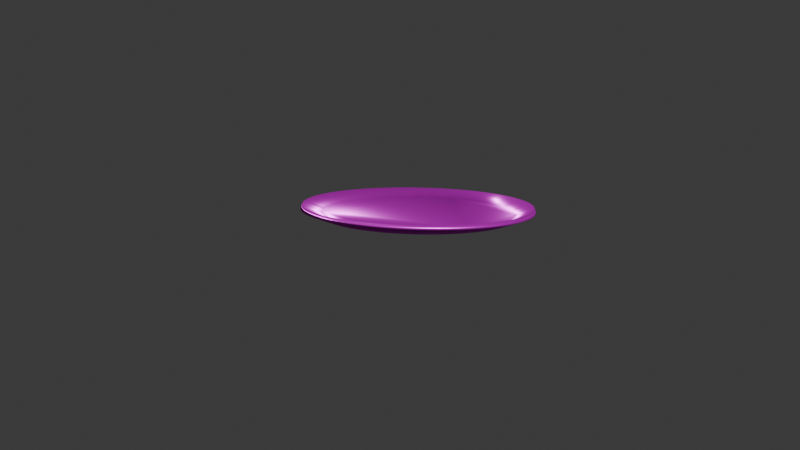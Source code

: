 # Source: Plate.blend  (saved by Blender 5.1.30; exported with 4.5.12 LTS)
import bpy
from mathutils import Matrix  # noqa: F401  (used for matrix-valued properties, if any)

bpy.ops.wm.read_factory_settings(use_empty=True)
scene = bpy.context.scene
scene.name = 'Scene'

# ---- collections
col_collection = bpy.data.collections.new('Collection'); scene.collection.children.link(col_collection)

# ---- images (referenced by path relative to the original .blend; pixels are not part of the script)
import os
ASSET_DIR = os.environ.get("B2B_ASSET_DIR", "")  # directory of the original .blend (textures are referenced by path, not embedded)
HERE = os.path.dirname(os.path.abspath(__file__))  # packed textures are extracted next to this script under _unpacked/

def load_image(name, relpath, width, height, colorspace="sRGB"):
    """Load a texture the original file referenced (path relative to the .blend, or extracted next to this script)."""
    p = next((c for c in (os.path.join(HERE, relpath), os.path.join(ASSET_DIR, relpath)) if relpath and os.path.exists(c)), "")
    if p:
        img = bpy.data.images.load(p, check_existing=True)
        img.name = name
    else:  # same state as the original file: an image datablock whose file is absent (Cycles renders it pink)
        img = bpy.data.images.new(name, width, height)
        img.source = "FILE"
        img.filepath = "//" + (relpath or name)
    img.colorspace_settings.name = colorspace
    return img
img_poliigon_clayceramicglossy_5212_ambientocclusion_4k_jpg = load_image('Poliigon_ClayCeramicGlossy_5212_AmbientOcclusion_4K_jpg', 'Poliigon_ClayCeramicGlossy_5212_AmbientOcclusion.jpg', 1024, 1024, 'Non-Color')
img_poliigon_clayceramicglossy_5212_basecolor_4k_jpg = load_image('Poliigon_ClayCeramicGlossy_5212_BaseColor_4K_jpg', 'Poliigon_ClayCeramicGlossy_5212_BaseColor.jpg', 1024, 1024, 'sRGB')
img_poliigon_clayceramicglossy_5212_displacement_4k_tiff = load_image('Poliigon_ClayCeramicGlossy_5212_Displacement_4K_tiff', 'Poliigon_ClayCeramicGlossy_5212_Displacement.tiff', 1024, 1024, 'Non-Color')
img_poliigon_clayceramicglossy_5212_metallic_4k_jpg = load_image('Poliigon_ClayCeramicGlossy_5212_Metallic_4K_jpg', 'Poliigon_ClayCeramicGlossy_5212_Metallic.jpg', 1024, 1024, 'Non-Color')
img_poliigon_clayceramicglossy_5212_normal_4k_png = load_image('Poliigon_ClayCeramicGlossy_5212_Normal_4K_png', 'Poliigon_ClayCeramicGlossy_5212_Normal.png', 1024, 1024, 'Non-Color')
img_poliigon_clayceramicglossy_5212_roughness_4k_jpg = load_image('Poliigon_ClayCeramicGlossy_5212_Roughness_4K_jpg', 'Poliigon_ClayCeramicGlossy_5212_Roughness.jpg', 1024, 1024, 'Non-Color')

# ---- materials (node trees are filled in below, after node groups)
mat_poliigon_clayceramicglossy_5212_4k = bpy.data.materials.new('Poliigon_ClayCeramicGlossy_5212_4K')

# ---- node groups
ng_simple_uv_mapping = bpy.data.node_groups.new('.simple_uv_mapping', 'ShaderNodeTree')
_s = ng_simple_uv_mapping.interface.new_socket(name='UV', in_out='OUTPUT', socket_type='NodeSocketVector')
_s = ng_simple_uv_mapping.interface.new_socket(name='UV', in_out='INPUT', socket_type='NodeSocketVector')
_s = ng_simple_uv_mapping.interface.new_socket(name='Scale', in_out='INPUT', socket_type='NodeSocketFloat')
_s = ng_simple_uv_mapping.interface.new_socket(name='Rotation', in_out='INPUT', socket_type='NodeSocketFloat')
_s = ng_simple_uv_mapping.interface.new_socket(name='Translate X', in_out='INPUT', socket_type='NodeSocketFloat')
_s = ng_simple_uv_mapping.interface.new_socket(name='Translate Y', in_out='INPUT', socket_type='NodeSocketFloat')
_s = ng_simple_uv_mapping.interface.new_socket(name='Aspect Ratio', in_out='INPUT', socket_type='NodeSocketFloat')
_N = ng_simple_uv_mapping.nodes; _L = ng_simple_uv_mapping.links
n0 = _N.new('NodeGroupInput'); n0.name = 'Group Input'; n0.location = (0, 0)
n1 = _N.new('NodeGroupOutput'); n1.name = 'Group Output'; n1.location = (1250, 0)
n2 = _N.new('ShaderNodeVectorMath'); n2.name = 'Scale (Multiply)'; n2.location = (250, 0)
n2.label = 'Scale (Multiply)'
n2.operation = 'MULTIPLY'
n3 = _N.new('ShaderNodeCombineXYZ'); n3.name = 'Aspect Ratio Factor'; n3.location = (250, -350)
n3.label = 'Aspect Ratio Factor'
n3.inputs[0].default_value = 1.0
n3.inputs[2].default_value = 1.0
n4 = _N.new('ShaderNodeVectorMath'); n4.name = 'Aspect Ration (Multiply)'; n4.location = (500, 0)
n4.label = 'Aspect Ration (Multiply)'
n4.operation = 'MULTIPLY'
n5 = _N.new('ShaderNodeCombineXYZ'); n5.name = 'Translation Offset'; n5.location = (500, -350)
n5.label = 'Translation Offset'
n6 = _N.new('ShaderNodeVectorMath'); n6.name = 'Translation (Add)'; n6.location = (750, 0)
n6.label = 'Translation (Add)'
n7 = _N.new('ShaderNodeMath'); n7.name = 'Maths'; n7.location = (750, -350)
n7.operation = 'RADIANS'
n8 = _N.new('ShaderNodeVectorRotate'); n8.name = 'Vector Rotate'; n8.location = (1000, 0)
_L.new(n0.outputs[0], n2.inputs[0])
_L.new(n0.outputs[1], n2.inputs[1])
_L.new(n0.outputs[5], n3.inputs[1])
_L.new(n0.outputs[3], n5.inputs[0])
_L.new(n0.outputs[4], n5.inputs[1])
_L.new(n0.outputs[2], n7.inputs[0])
_L.new(n2.outputs[0], n4.inputs[0])
_L.new(n3.outputs[0], n4.inputs[1])
_L.new(n4.outputs[0], n6.inputs[0])
_L.new(n5.outputs[0], n6.inputs[1])
_L.new(n6.outputs[0], n8.inputs[0])
_L.new(n7.outputs[0], n8.inputs[3])
_L.new(n8.outputs[0], n1.inputs[0])
n1.is_active_output = True

# ---- material node trees
mat_poliigon_clayceramicglossy_5212_4k.use_nodes = True; mat_poliigon_clayceramicglossy_5212_4k.node_tree.nodes.clear()
_N = mat_poliigon_clayceramicglossy_5212_4k.node_tree.nodes; _L = mat_poliigon_clayceramicglossy_5212_4k.node_tree.links
n0 = _N.new('ShaderNodeBsdfPrincipled'); n0.name = 'Principled BSDF'; n0.location = (-150, 100)
n0.distribution = 'GGX'
n0.subsurface_method = 'RANDOM_WALK_SKIN'
n1 = _N.new('ShaderNodeOutputMaterial'); n1.name = 'Material Output'; n1.location = (200, 100)
n2 = _N.new('NodeFrame'); n2.name = 'Textures'; n2.location = (-780, 136)
n2.label = 'Textures'
n2.width = 300
n3 = _N.new('ShaderNodeTexImage'); n3.name = 'AmbientOcclusion'; n3.location = (30, -386)
n3.label = 'AmbientOcclusion'
n3.image = img_poliigon_clayceramicglossy_5212_ambientocclusion_4k_jpg
n4 = _N.new('ShaderNodeTexImage'); n4.name = 'BaseColor'; n4.location = (30, -36)
n4.label = 'BaseColor'
n4.image = img_poliigon_clayceramicglossy_5212_basecolor_4k_jpg
n5 = _N.new('ShaderNodeTexImage'); n5.name = 'Displacement'; n5.location = (30, -1786)
n5.label = 'Displacement'
n5.image = img_poliigon_clayceramicglossy_5212_displacement_4k_tiff
n5.interpolation = 'Cubic'
n6 = _N.new('ShaderNodeTexImage'); n6.name = 'Metallic'; n6.location = (30, -736)
n6.label = 'Metallic'
n6.image = img_poliigon_clayceramicglossy_5212_metallic_4k_jpg
n7 = _N.new('ShaderNodeTexImage'); n7.name = 'Normal'; n7.location = (30, -1436)
n7.label = 'Normal'
n7.image = img_poliigon_clayceramicglossy_5212_normal_4k_png
n8 = _N.new('ShaderNodeTexImage'); n8.name = 'Roughness'; n8.location = (30, -1086)
n8.label = 'Roughness'
n8.image = img_poliigon_clayceramicglossy_5212_roughness_4k_jpg
n9 = _N.new('ShaderNodeMix'); n9.name = 'COLOR * AO'; n9.location = (-400, 100)
n9.label = 'COLOR * AO'
n9.data_type = 'RGBA'
n9.blend_type = 'MULTIPLY'
n9.inputs[0].default_value = 0.0
n10 = _N.new('ShaderNodeDisplacement'); n10.name = 'Displacement.001'; n10.location = (-400, -1650)
n10.inputs[2].default_value = 0.2
n11 = _N.new('ShaderNodeNormalMap'); n11.name = 'Normal Map'; n11.location = (-400, -1300)
n12 = _N.new('NodeFrame'); n12.name = 'Texture Projection/Mapping'; n12.location = (-1380, 136)
n12.label = 'Texture Projection/Mapping'
n12.width = 560
n13 = _N.new('ShaderNodeTexCoord'); n13.name = 'Texture Coordinate'; n13.location = (30, -36)
n14 = _N.new('ShaderNodeGroup'); n14.name = '.simple_uv_mapping'; n14.location = (280, -36)
n14.label = '.simple_uv_mapping'
n14.width = 250
n14.node_tree = ng_simple_uv_mapping
n14.inputs[1].default_value = 1.0
n14.inputs[2].default_value = 0.0
n14.inputs[3].default_value = 0.0
n14.inputs[4].default_value = 0.0
n14.inputs[5].default_value = 1.0
n3.parent = n2
n4.parent = n2
n5.parent = n2
n6.parent = n2
n7.parent = n2
n8.parent = n2
n13.parent = n12
n14.parent = n12
_L.new(n0.outputs[0], n1.inputs[0])
_L.new(n4.outputs[0], n9.inputs[6])
_L.new(n3.outputs[0], n9.inputs[7])
_L.new(n9.outputs[2], n0.inputs[0])
_L.new(n5.outputs[0], n10.inputs[0])
_L.new(n6.outputs[0], n0.inputs[1])
_L.new(n7.outputs[0], n11.inputs[1])
_L.new(n11.outputs[0], n0.inputs[5])
_L.new(n8.outputs[0], n0.inputs[2])
_L.new(n13.outputs[2], n14.inputs[0])
_L.new(n14.outputs[0], n3.inputs[0])
_L.new(n14.outputs[0], n4.inputs[0])
_L.new(n14.outputs[0], n5.inputs[0])
_L.new(n14.outputs[0], n6.inputs[0])
_L.new(n14.outputs[0], n7.inputs[0])
_L.new(n14.outputs[0], n8.inputs[0])
_L.new(n10.outputs[0], n1.inputs[2])
n1.is_active_output = True

# ---- world
world_world = bpy.data.worlds.new('World'); scene.world = world_world
world_world.use_nodes = True; world_world.node_tree.nodes.clear()
_N = world_world.node_tree.nodes; _L = world_world.node_tree.links
n0 = _N.new('ShaderNodeOutputWorld'); n0.name = 'World Output'; n0.location = (200, 100)
n1 = _N.new('ShaderNodeBackground'); n1.name = 'Background'; n1.location = (-200, 100)
n1.inputs[0].default_value = (0.05088, 0.05088, 0.05088, 1.0)
_L.new(n1.outputs[0], n0.inputs[0])
n0.is_active_output = True
world_world.color = (0.05088, 0.05088, 0.05088)
world_world.sun_shadow_jitter_overblur = 0.0

# ---- cameras
cam_camera = bpy.data.cameras.new('Camera')
cam_camera.clip_end = 100.0
cam_camera.ortho_scale = 7.314

# ---- lights
light_light = bpy.data.lights.new('Light', 'POINT')
light_light.energy = 1000.0
light_light.shadow_soft_size = 0.1

# ---- meshes
me_circle_001 = bpy.data.meshes.new('Circle.001')
me_circle_001.from_pydata([(0.0, 0.2104, 0.0), (-0.01321, 0.21, 0.0), (-0.02638, 0.2088, 0.0), (-0.03943, 0.2067, 0.0), (-0.05233, 0.2038, 0.0), (-0.06503, 0.2001, 0.0), (-0.07747, 0.1957, 0.0), (-0.0896, 0.1904, 0.0), (-0.1014, 0.1844, 0.0), (-0.1128, 0.1777, 0.0), (-0.1237, 0.1703, 0.0), (-0.1341, 0.1621, 0.0), (-0.1441, 0.1534, 0.0), (-0.1534, 0.1441, 0.0), (-0.1621, 0.1341, 0.0), (-0.1703, 0.1237, 0.0), (-0.1777, 0.1128, 0.0), (-0.1844, 0.1014, 0.0), (-0.1904, 0.0896, 0.0), (-0.1957, 0.07747, 0.0), (-0.2001, 0.06503, 0.0), (-0.2038, 0.05233, 0.0), (-0.2067, 0.03943, 0.0), (-0.2088, 0.02638, 0.0), (-0.21, 0.01321, 0.0), (-0.2104, 0.0, 0.0), (-0.21, -0.01321, 0.0), (-0.2088, -0.02638, 0.0), (-0.2067, -0.03943, 0.0), (-0.2038, -0.05233, 0.0), (-0.2001, -0.06503, 0.0), (-0.1957, -0.07747, 0.0), (-0.1904, -0.0896, 0.0), (-0.1844, -0.1014, 0.0), (-0.1777, -0.1128, 0.0), (-0.1703, -0.1237, 0.0), (-0.1621, -0.1341, 0.0), (-0.1534, -0.1441, 0.0), (-0.1441, -0.1534, 0.0), (-0.1341, -0.1621, 0.0), (-0.1237, -0.1703, 0.0), (-0.1128, -0.1777, 0.0), (-0.1014, -0.1844, 0.0), (-0.0896, -0.1904, 0.0), (-0.07747, -0.1957, 0.0), (-0.06503, -0.2001, 0.0), (-0.05233, -0.2038, 0.0), (-0.03943, -0.2067, 0.0), (-0.02638, -0.2088, 0.0), (-0.01321, -0.21, 0.0), (0.0, -0.2104, 0.0), (0.01321, -0.21, 0.0), (0.02638, -0.2088, 0.0), (0.03943, -0.2067, 0.0), (0.05233, -0.2038, 0.0), (0.06503, -0.2001, 0.0), (0.07747, -0.1957, 0.0), (0.0896, -0.1904, 0.0), (0.1014, -0.1844, 0.0), (0.1128, -0.1777, 0.0), (0.1237, -0.1703, 0.0), (0.1341, -0.1621, 0.0), (0.1441, -0.1534, 0.0), (0.1534, -0.1441, 0.0), (0.1621, -0.1341, 0.0), (0.1703, -0.1237, 0.0), (0.1777, -0.1128, 0.0), (0.1844, -0.1014, 0.0), (0.1904, -0.0896, 0.0), (0.1957, -0.07747, 0.0), (0.2001, -0.06503, 0.0), (0.2038, -0.05233, 0.0), (0.2067, -0.03943, 0.0), (0.2088, -0.02638, 0.0), (0.21, -0.01321, 0.0), (0.2104, 0.0, 0.0), (0.21, 0.01321, 0.0), (0.2088, 0.02638, 0.0), (0.2067, 0.03943, 0.0), (0.2038, 0.05233, 0.0), (0.2001, 0.06503, 0.0), (0.1957, 0.07747, 0.0), (0.1904, 0.0896, 0.0), (0.1844, 0.1014, 0.0), (0.1777, 0.1128, 0.0), (0.1703, 0.1237, 0.0), (0.1621, 0.1341, 0.0), (0.1534, 0.1441, 0.0), (0.1441, 0.1534, 0.0), (0.1341, 0.1621, 0.0), (0.1237, 0.1703, 0.0), (0.1128, 0.1777, 0.0), (0.1014, 0.1844, 0.0), (0.0896, 0.1904, 0.0), (0.07747, 0.1957, 0.0), (0.06503, 0.2001, 0.0), (0.05233, 0.2038, 0.0), (0.03943, 0.2067, 0.0), (0.02638, 0.2088, 0.0), (0.01321, 0.21, 0.0), (0.1604, -0.1506, 0.0), (-5.874e-10, 0.2552, 0.01626), (-0.01603, 0.2547, 0.01626), (-0.03199, 0.2532, 0.01626), (-0.04783, 0.2507, 0.01626), (-0.06348, 0.2472, 0.01626), (-0.07887, 0.2427, 0.01626), (-0.09396, 0.2373, 0.01626), (-0.1087, 0.2309, 0.01626), (-0.123, 0.2237, 0.01626), (-0.1368, 0.2155, 0.01626), (-0.15, 0.2065, 0.01626), (-0.1627, 0.1967, 0.01626), (-0.1747, 0.1861, 0.01626), (-0.1861, 0.1747, 0.01626), (-0.1967, 0.1627, 0.01626), (-0.2065, 0.15, 0.01626), (-0.2155, 0.1368, 0.01626), (-0.2237, 0.123, 0.01626), (-0.2309, 0.1087, 0.01626), (-0.2373, 0.09396, 0.01626), (-0.2427, 0.07887, 0.01626), (-0.2472, 0.06348, 0.01626), (-0.2507, 0.04783, 0.01626), (-0.2532, 0.03199, 0.01626), (-0.2547, 0.01603, 0.01626), (-0.2552, 1.399e-10, 0.01626), (-0.2547, -0.01603, 0.01626), (-0.2532, -0.03199, 0.01626), (-0.2507, -0.04783, 0.01626), (-0.2472, -0.06348, 0.01626), (-0.2427, -0.07887, 0.01626), (-0.2373, -0.09396, 0.01626), (-0.2309, -0.1087, 0.01626), (-0.2237, -0.123, 0.01626), (-0.2155, -0.1368, 0.01626), (-0.2065, -0.15, 0.01626), (-0.1967, -0.1627, 0.01626), (-0.1861, -0.1747, 0.01626), (-0.1747, -0.1861, 0.01626), (-0.1627, -0.1967, 0.01626), (-0.15, -0.2065, 0.01626), (-0.1368, -0.2155, 0.01626), (-0.123, -0.2237, 0.01626), (-0.1087, -0.2309, 0.01626), (-0.09396, -0.2373, 0.01626), (-0.07887, -0.2427, 0.01626), (-0.06348, -0.2472, 0.01626), (-0.04783, -0.2507, 0.01626), (-0.03199, -0.2532, 0.01626), (-0.01603, -0.2547, 0.01626), (-5.874e-10, -0.2552, 0.01626), (0.01603, -0.2547, 0.01626), (0.03199, -0.2532, 0.01626), (0.04783, -0.2507, 0.01626), (0.06348, -0.2472, 0.01626), (0.07887, -0.2427, 0.01626), (0.09396, -0.2373, 0.01626), (0.1087, -0.2309, 0.01626), (0.123, -0.2237, 0.01626), (0.1368, -0.2155, 0.01626), (0.15, -0.2065, 0.01626), (0.1627, -0.1967, 0.01626), (0.1747, -0.1861, 0.01626), (0.1861, -0.1747, 0.01626), (0.1967, -0.1627, 0.01626), (0.2065, -0.15, 0.01626), (0.2155, -0.1368, 0.01626), (0.2237, -0.123, 0.01626), (0.2309, -0.1087, 0.01626), (0.2373, -0.09396, 0.01626), (0.2427, -0.07887, 0.01626), (0.2472, -0.06348, 0.01626), (0.2507, -0.04783, 0.01626), (0.2532, -0.03199, 0.01626), (0.2547, -0.01603, 0.01626), (0.2552, 1.399e-10, 0.01626), (0.2547, 0.01603, 0.01626), (0.2532, 0.03199, 0.01626), (0.2507, 0.04783, 0.01626), (0.2472, 0.06348, 0.01626), (0.2427, 0.07887, 0.01626), (0.2373, 0.09396, 0.01626), (0.2309, 0.1087, 0.01626), (0.2237, 0.123, 0.01626), (0.2155, 0.1368, 0.01626), (0.2065, 0.15, 0.01626), (0.1967, 0.1627, 0.01626), (0.1861, 0.1747, 0.01626), (0.1747, 0.1861, 0.01626), (0.1627, 0.1967, 0.01626), (0.15, 0.2065, 0.01626), (0.1368, 0.2155, 0.01626), (0.123, 0.2237, 0.01626), (0.1087, 0.2309, 0.01626), (0.09396, 0.2373, 0.01626), (0.07887, 0.2427, 0.01626), (0.06348, 0.2472, 0.01626), (0.04783, 0.2507, 0.01626), (0.03199, 0.2532, 0.01626), (0.01603, 0.2547, 0.01626)], [(63, 100)], [(0, 99, 98, 97, 96, 95, 94, 93, 92, 91, 90, 89, 88, 87, 86, 85, 84, 83, 82, 81, 80, 79, 78, 77, 76, 75, 74, 73, 72, 71, 70, 69, 68, 67, 66, 65, 64, 63, 62, 61, 60, 59, 58, 57, 56, 55, 54, 53, 52, 51, 50, 49, 48, 47, 46, 45, 44, 43, 42, 41, 40, 39, 38, 37, 36, 35, 34, 33, 32, 31, 30, 29, 28, 27, 26, 25, 24, 23, 22, 21, 20, 19, 18, 17, 16, 15, 14, 13, 12, 11, 10, 9, 8, 7, 6, 5, 4, 3, 2, 1), (95, 96, 197, 196), (44, 45, 146, 145), (96, 97, 198, 197), (45, 46, 147, 146), (97, 98, 199, 198), (46, 47, 148, 147), (98, 99, 200, 199), (47, 48, 149, 148), (99, 0, 101, 200), (48, 49, 150, 149), (49, 50, 151, 150), (50, 51, 152, 151), (51, 52, 153, 152), (0, 1, 102, 101), (52, 53, 154, 153), (1, 2, 103, 102), (53, 54, 155, 154), (2, 3, 104, 103), (54, 55, 156, 155), (3, 4, 105, 104), (55, 56, 157, 156), (4, 5, 106, 105), (56, 57, 158, 157), (5, 6, 107, 106), (57, 58, 159, 158), (6, 7, 108, 107), (58, 59, 160, 159), (7, 8, 109, 108), (59, 60, 161, 160), (8, 9, 110, 109), (60, 61, 162, 161), (9, 10, 111, 110), (61, 62, 163, 162), (10, 11, 112, 111), (62, 63, 164, 163), (11, 12, 113, 112), (63, 64, 165, 164), (12, 13, 114, 113), (64, 65, 166, 165), (13, 14, 115, 114), (65, 66, 167, 166), (14, 15, 116, 115), (66, 67, 168, 167), (15, 16, 117, 116), (67, 68, 169, 168), (16, 17, 118, 117), (68, 69, 170, 169), (17, 18, 119, 118), (69, 70, 171, 170), (18, 19, 120, 119), (70, 71, 172, 171), (19, 20, 121, 120), (71, 72, 173, 172), (20, 21, 122, 121), (72, 73, 174, 173), (21, 22, 123, 122), (73, 74, 175, 174), (22, 23, 124, 123), (74, 75, 176, 175), (23, 24, 125, 124), (75, 76, 177, 176), (24, 25, 126, 125), (76, 77, 178, 177), (25, 26, 127, 126), (77, 78, 179, 178), (26, 27, 128, 127), (78, 79, 180, 179), (27, 28, 129, 128), (79, 80, 181, 180), (28, 29, 130, 129), (80, 81, 182, 181), (29, 30, 131, 130), (81, 82, 183, 182), (30, 31, 132, 131), (82, 83, 184, 183), (31, 32, 133, 132), (83, 84, 185, 184), (32, 33, 134, 133), (84, 85, 186, 185), (33, 34, 135, 134), (85, 86, 187, 186), (34, 35, 136, 135), (86, 87, 188, 187), (35, 36, 137, 136), (87, 88, 189, 188), (36, 37, 138, 137), (88, 89, 190, 189), (37, 38, 139, 138), (89, 90, 191, 190), (38, 39, 140, 139), (90, 91, 192, 191), (39, 40, 141, 140), (91, 92, 193, 192), (40, 41, 142, 141), (92, 93, 194, 193), (41, 42, 143, 142), (93, 94, 195, 194), (42, 43, 144, 143), (94, 95, 196, 195), (43, 44, 145, 144)])
me_circle_001.polygons.foreach_set('use_smooth', [True] * 101)
_uv = me_circle_001.uv_layers.new(name='UVMap')
_uv.uv.foreach_set('vector', [0.5, 0.9783, 0.53, 0.9773, 0.5599, 0.9745, 0.5896, 0.9698, 0.6189, 0.9633, 0.6478, 0.9549, 0.6761, 0.9447, 0.7036, 0.9328, 0.7304, 0.9191, 0.7563, 0.9038, 0.7811, 0.8869, 0.8049, 0.8685, 0.8274, 0.8486, 0.8486, 0.8274, 0.8685, 0.8049, 0.8869, 0.7811, 0.9038, 0.7563, 0.9191, 0.7304, 0.9328, 0.7036, 0.9447, 0.6761, 0.9549, 0.6478, 0.9633, 0.6189, 0.9698, 0.5896, 0.9745, 0.5599, 0.9773, 0.53, 0.9783, 0.5, 0.9773, 0.47, 0.9745, 0.4401, 0.9698, 0.4104, 0.9633, 0.3811, 0.9549, 0.3522, 0.9447, 0.3239, 0.9328, 0.2964, 0.9191, 0.2696, 0.9038, 0.2437, 0.8869, 0.2189, 0.8685, 0.1951, 0.8486, 0.1726, 0.8274, 0.1514, 0.8049, 0.1315, 0.7811, 0.1131, 0.7563, 0.09618, 0.7304, 0.08088, 0.7036, 0.06724, 0.6761, 0.05531, 0.6478, 0.04513, 0.6189, 0.03675, 0.5896, 0.03019, 0.5599, 0.02549, 0.53, 0.02267, 0.5, 0.02172, 0.47, 0.02267, 0.4401, 0.02549, 0.4104, 0.03019, 0.3811, 0.03675, 0.3522, 0.04513, 0.3239, 0.05531, 0.2964, 0.06724, 0.2696, 0.08088, 0.2437, 0.09618, 0.2189, 0.1131, 0.1951, 0.1315, 0.1726, 0.1514, 0.1514, 0.1726, 0.1315, 0.1951, 0.1131, 0.2189, 0.09618, 0.2437, 0.08088, 0.2696, 0.06724, 0.2964, 0.05531, 0.3239, 0.04513, 0.3522, 0.03675, 0.3811, 0.03019, 0.4104, 0.02549, 0.4401, 0.02267, 0.47, 0.02172, 0.5, 0.02267, 0.53, 0.02549, 0.5599, 0.03019, 0.5896, 0.03675, 0.6189, 0.04513, 0.6478, 0.05531, 0.6761, 0.06724, 0.7036, 0.08088, 0.7304, 0.09618, 0.7563, 0.1131, 0.7811, 0.1315, 0.8049, 0.1514, 0.8274, 0.1726, 0.8486, 0.1951, 0.8685, 0.2189, 0.8869, 0.2437, 0.9038, 0.2696, 0.9191, 0.2964, 0.9328, 0.3239, 0.9447, 0.3522, 0.9549, 0.3811, 0.9633, 0.4104, 0.9698, 0.4401, 0.9745, 0.47, 0.9773, 0.6478, 0.9549, 0.6189, 0.9633, 0.6243, 0.9843, 0.6545, 0.9755, 0.3239, 0.05531, 0.3522, 0.04513, 0.3455, 0.02447, 0.3159, 0.03511, 0.6189, 0.9633, 0.5896, 0.9698, 0.5937, 0.9911, 0.6243, 0.9843, 0.3522, 0.04513, 0.3811, 0.03675, 0.3757, 0.01571, 0.3455, 0.02447, 0.5896, 0.9698, 0.5599, 0.9745, 0.5627, 0.9961, 0.5937, 0.9911, 0.3811, 0.03675, 0.4104, 0.03019, 0.4063, 0.008856, 0.3757, 0.01571, 0.5599, 0.9745, 0.53, 0.9773, 0.5314, 0.999, 0.5627, 0.9961, 0.4104, 0.03019, 0.4401, 0.02549, 0.4373, 0.003943, 0.4063, 0.008856, 0.53, 0.9773, 0.5, 0.9783, 0.5, 1.0, 0.5314, 0.999, 0.4401, 0.02549, 0.47, 0.02267, 0.4686, 0.0009866, 0.4373, 0.003943, 0.47, 0.02267, 0.5, 0.02172, 0.5, 0.0, 0.4686, 0.0009866, 0.5, 0.02172, 0.53, 0.02267, 0.5314, 0.0009866, 0.5, 0.0, 0.53, 0.02267, 0.5599, 0.02549, 0.5627, 0.003943, 0.5314, 0.0009866, 0.5, 0.9783, 0.47, 0.9773, 0.4686, 0.999, 0.5, 1.0, 0.5599, 0.02549, 0.5896, 0.03019, 0.5937, 0.008856, 0.5627, 0.003943, 0.47, 0.9773, 0.4401, 0.9745, 0.4373, 0.9961, 0.4686, 0.999, 0.5896, 0.03019, 0.6189, 0.03675, 0.6243, 0.01571, 0.5937, 0.008856, 0.4401, 0.9745, 0.4104, 0.9698, 0.4063, 0.9911, 0.4373, 0.9961, 0.6189, 0.03675, 0.6478, 0.04513, 0.6545, 0.02447, 0.6243, 0.01571, 0.4104, 0.9698, 0.3811, 0.9633, 0.3757, 0.9843, 0.4063, 0.9911, 0.6478, 0.04513, 0.6761, 0.05531, 0.6841, 0.03511, 0.6545, 0.02447, 0.3811, 0.9633, 0.3522, 0.9549, 0.3455, 0.9755, 0.3757, 0.9843, 0.6761, 0.05531, 0.7036, 0.06724, 0.7129, 0.04759, 0.6841, 0.03511, 0.3522, 0.9549, 0.3239, 0.9447, 0.3159, 0.9649, 0.3455, 0.9755, 0.7036, 0.06724, 0.7304, 0.08088, 0.7409, 0.06185, 0.7129, 0.04759, 0.3239, 0.9447, 0.2964, 0.9328, 0.2871, 0.9524, 0.3159, 0.9649, 0.7304, 0.08088, 0.7563, 0.09618, 0.7679, 0.07784, 0.7409, 0.06185, 0.2964, 0.9328, 0.2696, 0.9191, 0.2591, 0.9382, 0.2871, 0.9524, 0.7563, 0.09618, 0.7811, 0.1131, 0.7939, 0.09549, 0.7679, 0.07784, 0.2696, 0.9191, 0.2437, 0.9038, 0.2321, 0.9222, 0.2591, 0.9382, 0.7811, 0.1131, 0.8049, 0.1315, 0.8187, 0.1147, 0.7939, 0.09549, 0.2437, 0.9038, 0.2189, 0.8869, 0.2061, 0.9045, 0.2321, 0.9222, 0.8049, 0.1315, 0.8274, 0.1514, 0.8423, 0.1355, 0.8187, 0.1147, 0.2189, 0.8869, 0.1951, 0.8685, 0.1813, 0.8853, 0.2061, 0.9045, 0.8274, 0.1514, 0.8486, 0.1726, 0.8645, 0.1577, 0.8423, 0.1355, 0.1951, 0.8685, 0.1726, 0.8486, 0.1577, 0.8645, 0.1813, 0.8853, 0.8486, 0.1726, 0.8685, 0.1951, 0.8853, 0.1813, 0.8645, 0.1577, 0.1726, 0.8486, 0.1514, 0.8274, 0.1355, 0.8423, 0.1577, 0.8645, 0.8685, 0.1951, 0.8869, 0.2189, 0.9045, 0.2061, 0.8853, 0.1813, 0.1514, 0.8274, 0.1315, 0.8049, 0.1147, 0.8187, 0.1355, 0.8423, 0.8869, 0.2189, 0.9038, 0.2437, 0.9222, 0.2321, 0.9045, 0.2061, 0.1315, 0.8049, 0.1131, 0.7811, 0.09549, 0.7939, 0.1147, 0.8187, 0.9038, 0.2437, 0.9191, 0.2696, 0.9382, 0.2591, 0.9222, 0.2321, 0.1131, 0.7811, 0.09618, 0.7563, 0.07784, 0.7679, 0.09549, 0.7939, 0.9191, 0.2696, 0.9328, 0.2964, 0.9524, 0.2871, 0.9382, 0.2591, 0.09618, 0.7563, 0.08088, 0.7304, 0.06185, 0.7409, 0.07784, 0.7679, 0.9328, 0.2964, 0.9447, 0.3239, 0.9649, 0.3159, 0.9524, 0.2871, 0.08088, 0.7304, 0.06724, 0.7036, 0.04759, 0.7129, 0.06185, 0.7409, 0.9447, 0.3239, 0.9549, 0.3522, 0.9755, 0.3455, 0.9649, 0.3159, 0.06724, 0.7036, 0.05531, 0.6761, 0.03511, 0.6841, 0.04759, 0.7129, 0.9549, 0.3522, 0.9633, 0.3811, 0.9843, 0.3757, 0.9755, 0.3455, 0.05531, 0.6761, 0.04513, 0.6478, 0.02447, 0.6545, 0.03511, 0.6841, 0.9633, 0.3811, 0.9698, 0.4104, 0.9911, 0.4063, 0.9843, 0.3757, 0.04513, 0.6478, 0.03675, 0.6189, 0.01571, 0.6243, 0.02447, 0.6545, 0.9698, 0.4104, 0.9745, 0.4401, 0.9961, 0.4373, 0.9911, 0.4063, 0.03675, 0.6189, 0.03019, 0.5896, 0.008856, 0.5937, 0.01571, 0.6243, 0.9745, 0.4401, 0.9773, 0.47, 0.999, 0.4686, 0.9961, 0.4373, 0.03019, 0.5896, 0.02549, 0.5599, 0.003943, 0.5627, 0.008856, 0.5937, 0.9773, 0.47, 0.9783, 0.5, 1.0, 0.5, 0.999, 0.4686, 0.02549, 0.5599, 0.02267, 0.53, 0.0009866, 0.5314, 0.003943, 0.5627, 0.9783, 0.5, 0.9773, 0.53, 0.999, 0.5314, 1.0, 0.5, 0.02267, 0.53, 0.02172, 0.5, 0.0, 0.5, 0.0009866, 0.5314, 0.9773, 0.53, 0.9745, 0.5599, 0.9961, 0.5627, 0.999, 0.5314, 0.02172, 0.5, 0.02267, 0.47, 0.0009866, 0.4686, 0.0, 0.5, 0.9745, 0.5599, 0.9698, 0.5896, 0.9911, 0.5937, 0.9961, 0.5627, 0.02267, 0.47, 0.02549, 0.4401, 0.003943, 0.4373, 0.0009866, 0.4686, 0.9698, 0.5896, 0.9633, 0.6189, 0.9843, 0.6243, 0.9911, 0.5937, 0.02549, 0.4401, 0.03019, 0.4104, 0.008856, 0.4063, 0.003943, 0.4373, 0.9633, 0.6189, 0.9549, 0.6478, 0.9755, 0.6545, 0.9843, 0.6243, 0.03019, 0.4104, 0.03675, 0.3811, 0.01571, 0.3757, 0.008856, 0.4063, 0.9549, 0.6478, 0.9447, 0.6761, 0.9649, 0.6841, 0.9755, 0.6545, 0.03675, 0.3811, 0.04513, 0.3522, 0.02447, 0.3455, 0.01571, 0.3757, 0.9447, 0.6761, 0.9328, 0.7036, 0.9524, 0.7129, 0.9649, 0.6841, 0.04513, 0.3522, 0.05531, 0.3239, 0.03511, 0.3159, 0.02447, 0.3455, 0.9328, 0.7036, 0.9191, 0.7304, 0.9382, 0.7409, 0.9524, 0.7129, 0.05531, 0.3239, 0.06724, 0.2964, 0.04759, 0.2871, 0.03511, 0.3159, 0.9191, 0.7304, 0.9038, 0.7563, 0.9222, 0.7679, 0.9382, 0.7409, 0.06724, 0.2964, 0.08088, 0.2696, 0.06185, 0.2591, 0.04759, 0.2871, 0.9038, 0.7563, 0.8869, 0.7811, 0.9045, 0.7939, 0.9222, 0.7679, 0.08088, 0.2696, 0.09618, 0.2437, 0.07784, 0.2321, 0.06185, 0.2591, 0.8869, 0.7811, 0.8685, 0.8049, 0.8853, 0.8187, 0.9045, 0.7939, 0.09618, 0.2437, 0.1131, 0.2189, 0.09549, 0.2061, 0.07784, 0.2321, 0.8685, 0.8049, 0.8486, 0.8274, 0.8645, 0.8423, 0.8853, 0.8187, 0.1131, 0.2189, 0.1315, 0.1951, 0.1147, 0.1813, 0.09549, 0.2061, 0.8486, 0.8274, 0.8274, 0.8486, 0.8423, 0.8645, 0.8645, 0.8423, 0.1315, 0.1951, 0.1514, 0.1726, 0.1355, 0.1577, 0.1147, 0.1813, 0.8274, 0.8486, 0.8049, 0.8685, 0.8187, 0.8853, 0.8423, 0.8645, 0.1514, 0.1726, 0.1726, 0.1514, 0.1577, 0.1355, 0.1355, 0.1577, 0.8049, 0.8685, 0.7811, 0.8869, 0.7939, 0.9045, 0.8187, 0.8853, 0.1726, 0.1514, 0.1951, 0.1315, 0.1813, 0.1147, 0.1577, 0.1355, 0.7811, 0.8869, 0.7563, 0.9038, 0.7679, 0.9222, 0.7939, 0.9045, 0.1951, 0.1315, 0.2189, 0.1131, 0.2061, 0.09549, 0.1813, 0.1147, 0.7563, 0.9038, 0.7304, 0.9191, 0.7409, 0.9382, 0.7679, 0.9222, 0.2189, 0.1131, 0.2437, 0.09618, 0.2321, 0.07784, 0.2061, 0.09549, 0.7304, 0.9191, 0.7036, 0.9328, 0.7129, 0.9524, 0.7409, 0.9382, 0.2437, 0.09618, 0.2696, 0.08088, 0.2591, 0.06185, 0.2321, 0.07784, 0.7036, 0.9328, 0.6761, 0.9447, 0.6841, 0.9649, 0.7129, 0.9524, 0.2696, 0.08088, 0.2964, 0.06724, 0.2871, 0.04759, 0.2591, 0.06185, 0.6761, 0.9447, 0.6478, 0.9549, 0.6545, 0.9755, 0.6841, 0.9649, 0.2964, 0.06724, 0.3239, 0.05531, 0.3159, 0.03511, 0.2871, 0.04759])
me_circle_001.materials.append(mat_poliigon_clayceramicglossy_5212_4k)
me_circle_001.update()

# ---- objects
ob_light = bpy.data.objects.new('Light', light_light)
ob_camera = bpy.data.objects.new('Camera', cam_camera)
ob_plate_m = bpy.data.objects.new('Plate M', me_circle_001)

# ---- transforms, parenting, visibility, modifiers, constraints
ob_light.location = (4.076, 1.005, 5.904)
ob_light.rotation_euler = (0.6503, 0.05522, 1.866)
ob_light.lock_rotations_4d = False
ob_light.empty_display_type = 'ARROWS'
ob_light.color = (0.0, 0.0, 0.0, 0.0)
ob_light.lineart.crease_threshold = 0.0
ob_camera.location = (1.708, -0.9629, 0.2346)
ob_camera.rotation_euler = (1.389, -0.01745, 0.8149)
ob_camera.lock_rotations_4d = False
ob_camera.empty_display_type = 'ARROWS'
ob_camera.color = (0.0, 0.0, 0.0, 0.0)
ob_camera.display_type = 'WIRE'
ob_camera.lineart.crease_threshold = 0.0
ob_plate_m.location = (0.4362, 0.2837, -0.07761)
ob_plate_m.scale = (0.7462, 0.7462, 0.7462)
_m = ob_plate_m.modifiers.new('Solidify', 'SOLIDIFY')

# ---- collection membership
col_collection.objects.link(ob_light)
col_collection.objects.link(ob_camera)
col_collection.objects.link(ob_plate_m)

# ---- scene / render settings (as saved in the file)
scene.camera = ob_camera
scene.frame_start = 1; scene.frame_end = 250; scene.frame_set(1)
scene.render.engine = 'BLENDER_EEVEE_NEXT'
scene.render.bake_bias = 0.0
scene.render.bake_samples = 0
scene.cycles.sampling_pattern = 'TABULATED_SOBOL'
scene.eevee.use_volume_custom_range = False
bpy.context.view_layer.update()
